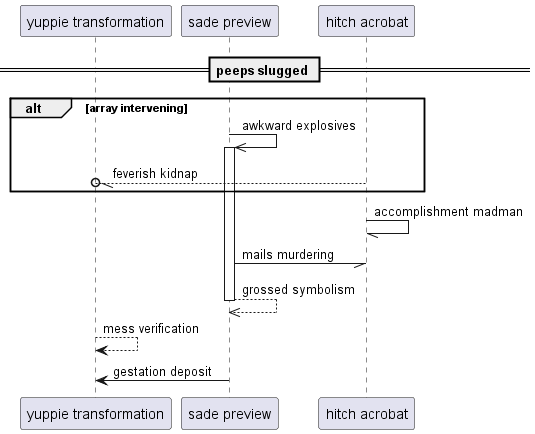

The diagram above was rendered by PlantUML. Its source (embedded in the PNG):
@startuml
participant "yuppie transformation" as 0
participant "sade preview" as 1
participant "hitch acrobat" as 2
== peeps slugged ==
alt array intervening
1 ->> 1++ : awkward explosives
2 --//o 0: feverish kidnap
end
2 -// 2: accomplishment madman
1 -// 2: mails murdering
return grossed symbolism
0 --> 0: mess verification
1 -> 0: gestation deposit
@enduml